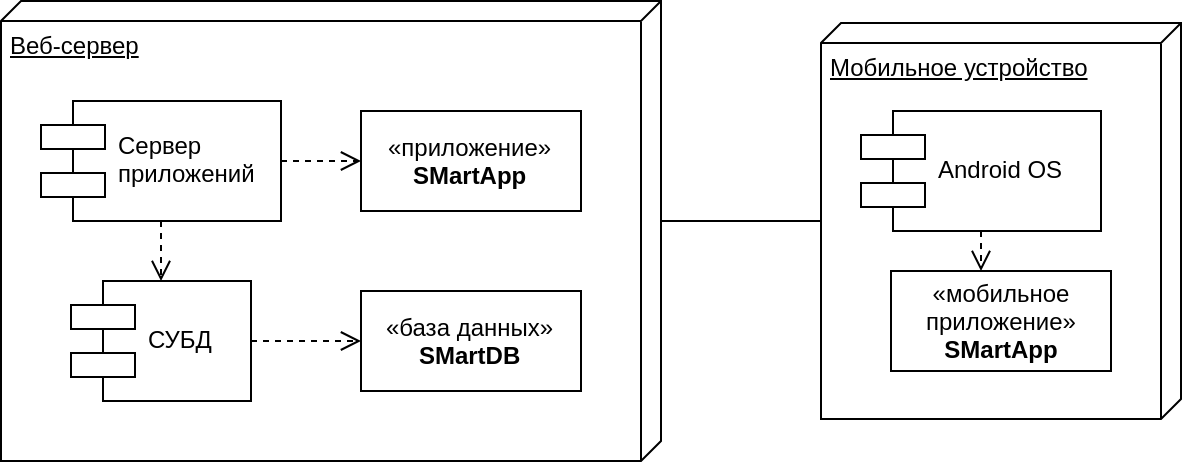

The diagram above was exported from draw.io. Its source (the exported page's mxGraphModel, read from the mxfile embedded in the PNG):
<mxGraphModel dx="459" dy="249" grid="1" gridSize="10" guides="1" tooltips="1" connect="1" arrows="1" fold="1" page="1" pageScale="1" pageWidth="850" pageHeight="1100" math="0" shadow="0">
  <root>
    <mxCell id="0" />
    <mxCell id="1" parent="0" />
    <mxCell id="lQHgZr5F_BX5AS1lvKmD-1" value="Веб-сервер" style="verticalAlign=top;align=left;spacingTop=8;spacingLeft=2;spacingRight=12;shape=cube;size=10;direction=south;fontStyle=4;html=1;" vertex="1" parent="1">
      <mxGeometry x="50" y="30" width="330" height="230" as="geometry" />
    </mxCell>
    <mxCell id="lQHgZr5F_BX5AS1lvKmD-3" value="Сервер&#10;приложений" style="shape=component;align=left;spacingLeft=36;" vertex="1" parent="1">
      <mxGeometry x="70" y="80" width="120" height="60" as="geometry" />
    </mxCell>
    <mxCell id="lQHgZr5F_BX5AS1lvKmD-6" value="«приложение»&lt;br&gt;&lt;b&gt;SMartApp&lt;/b&gt;" style="html=1;" vertex="1" parent="1">
      <mxGeometry x="230" y="85" width="110" height="50" as="geometry" />
    </mxCell>
    <mxCell id="lQHgZr5F_BX5AS1lvKmD-7" style="edgeStyle=orthogonalEdgeStyle;rounded=0;html=1;labelBackgroundColor=none;startArrow=none;startFill=0;startSize=8;endArrow=open;endFill=0;endSize=8;fontFamily=Verdana;fontSize=12;dashed=1;exitX=1;exitY=0.5;exitDx=0;exitDy=0;entryX=0;entryY=0.5;entryDx=0;entryDy=0;" edge="1" parent="1" source="lQHgZr5F_BX5AS1lvKmD-3" target="lQHgZr5F_BX5AS1lvKmD-6">
      <mxGeometry relative="1" as="geometry">
        <Array as="points">
          <mxPoint x="215" y="110" />
          <mxPoint x="215" y="110" />
        </Array>
        <mxPoint x="350" y="195" as="sourcePoint" />
        <mxPoint x="215" y="190" as="targetPoint" />
      </mxGeometry>
    </mxCell>
    <mxCell id="lQHgZr5F_BX5AS1lvKmD-8" value="СУБД" style="shape=component;align=left;spacingLeft=36;" vertex="1" parent="1">
      <mxGeometry x="85" y="170" width="90" height="60" as="geometry" />
    </mxCell>
    <mxCell id="lQHgZr5F_BX5AS1lvKmD-9" value="«база данных»&lt;br&gt;&lt;b&gt;SMartDB&lt;/b&gt;&lt;br&gt;" style="html=1;" vertex="1" parent="1">
      <mxGeometry x="230" y="175" width="110" height="50" as="geometry" />
    </mxCell>
    <mxCell id="lQHgZr5F_BX5AS1lvKmD-10" style="edgeStyle=orthogonalEdgeStyle;rounded=0;html=1;labelBackgroundColor=none;startArrow=none;startFill=0;startSize=8;endArrow=open;endFill=0;endSize=8;fontFamily=Verdana;fontSize=12;dashed=1;exitX=1;exitY=0.5;exitDx=0;exitDy=0;entryX=0;entryY=0.5;entryDx=0;entryDy=0;" edge="1" parent="1" source="lQHgZr5F_BX5AS1lvKmD-8" target="lQHgZr5F_BX5AS1lvKmD-9">
      <mxGeometry relative="1" as="geometry">
        <Array as="points">
          <mxPoint x="215" y="200" />
          <mxPoint x="215" y="200" />
        </Array>
        <mxPoint x="350" y="285" as="sourcePoint" />
        <mxPoint x="215" y="280" as="targetPoint" />
      </mxGeometry>
    </mxCell>
    <mxCell id="lQHgZr5F_BX5AS1lvKmD-11" style="edgeStyle=orthogonalEdgeStyle;rounded=0;html=1;labelBackgroundColor=none;startArrow=none;startFill=0;startSize=8;endArrow=open;endFill=0;endSize=8;fontFamily=Verdana;fontSize=12;dashed=1;exitX=0.5;exitY=1;exitDx=0;exitDy=0;entryX=0.5;entryY=0;entryDx=0;entryDy=0;" edge="1" parent="1" source="lQHgZr5F_BX5AS1lvKmD-3" target="lQHgZr5F_BX5AS1lvKmD-8">
      <mxGeometry relative="1" as="geometry">
        <Array as="points" />
        <mxPoint x="185" y="210" as="sourcePoint" />
        <mxPoint x="250" y="210" as="targetPoint" />
      </mxGeometry>
    </mxCell>
    <mxCell id="lQHgZr5F_BX5AS1lvKmD-15" value="" style="edgeStyle=none;rounded=0;orthogonalLoop=1;jettySize=auto;html=1;endSize=8;entryX=0;entryY=0;entryDx=110;entryDy=0;entryPerimeter=0;endArrow=none;endFill=0;" edge="1" parent="1" source="lQHgZr5F_BX5AS1lvKmD-12" target="lQHgZr5F_BX5AS1lvKmD-1">
      <mxGeometry relative="1" as="geometry">
        <mxPoint x="390" y="145" as="targetPoint" />
      </mxGeometry>
    </mxCell>
    <mxCell id="lQHgZr5F_BX5AS1lvKmD-12" value="Мобильное устройство" style="verticalAlign=top;align=left;spacingTop=8;spacingLeft=2;spacingRight=12;shape=cube;size=10;direction=south;fontStyle=4;html=1;" vertex="1" parent="1">
      <mxGeometry x="460" y="41" width="180" height="198" as="geometry" />
    </mxCell>
    <mxCell id="lQHgZr5F_BX5AS1lvKmD-16" value="Android OS" style="shape=component;align=left;spacingLeft=36;" vertex="1" parent="1">
      <mxGeometry x="480" y="85" width="120" height="60" as="geometry" />
    </mxCell>
    <mxCell id="lQHgZr5F_BX5AS1lvKmD-17" value="«мобильное&lt;br&gt;приложение»&lt;br&gt;&lt;b&gt;SMartApp&lt;/b&gt;" style="html=1;" vertex="1" parent="1">
      <mxGeometry x="495" y="165" width="110" height="50" as="geometry" />
    </mxCell>
    <mxCell id="lQHgZr5F_BX5AS1lvKmD-18" style="edgeStyle=orthogonalEdgeStyle;rounded=0;html=1;labelBackgroundColor=none;startArrow=none;startFill=0;startSize=8;endArrow=open;endFill=0;endSize=8;fontFamily=Verdana;fontSize=12;dashed=1;exitX=0.5;exitY=1;exitDx=0;exitDy=0;" edge="1" parent="1" source="lQHgZr5F_BX5AS1lvKmD-16" target="lQHgZr5F_BX5AS1lvKmD-17">
      <mxGeometry relative="1" as="geometry">
        <Array as="points">
          <mxPoint x="540" y="190" />
          <mxPoint x="540" y="190" />
        </Array>
        <mxPoint x="185" y="210" as="sourcePoint" />
        <mxPoint x="240" y="210" as="targetPoint" />
      </mxGeometry>
    </mxCell>
  </root>
</mxGraphModel>